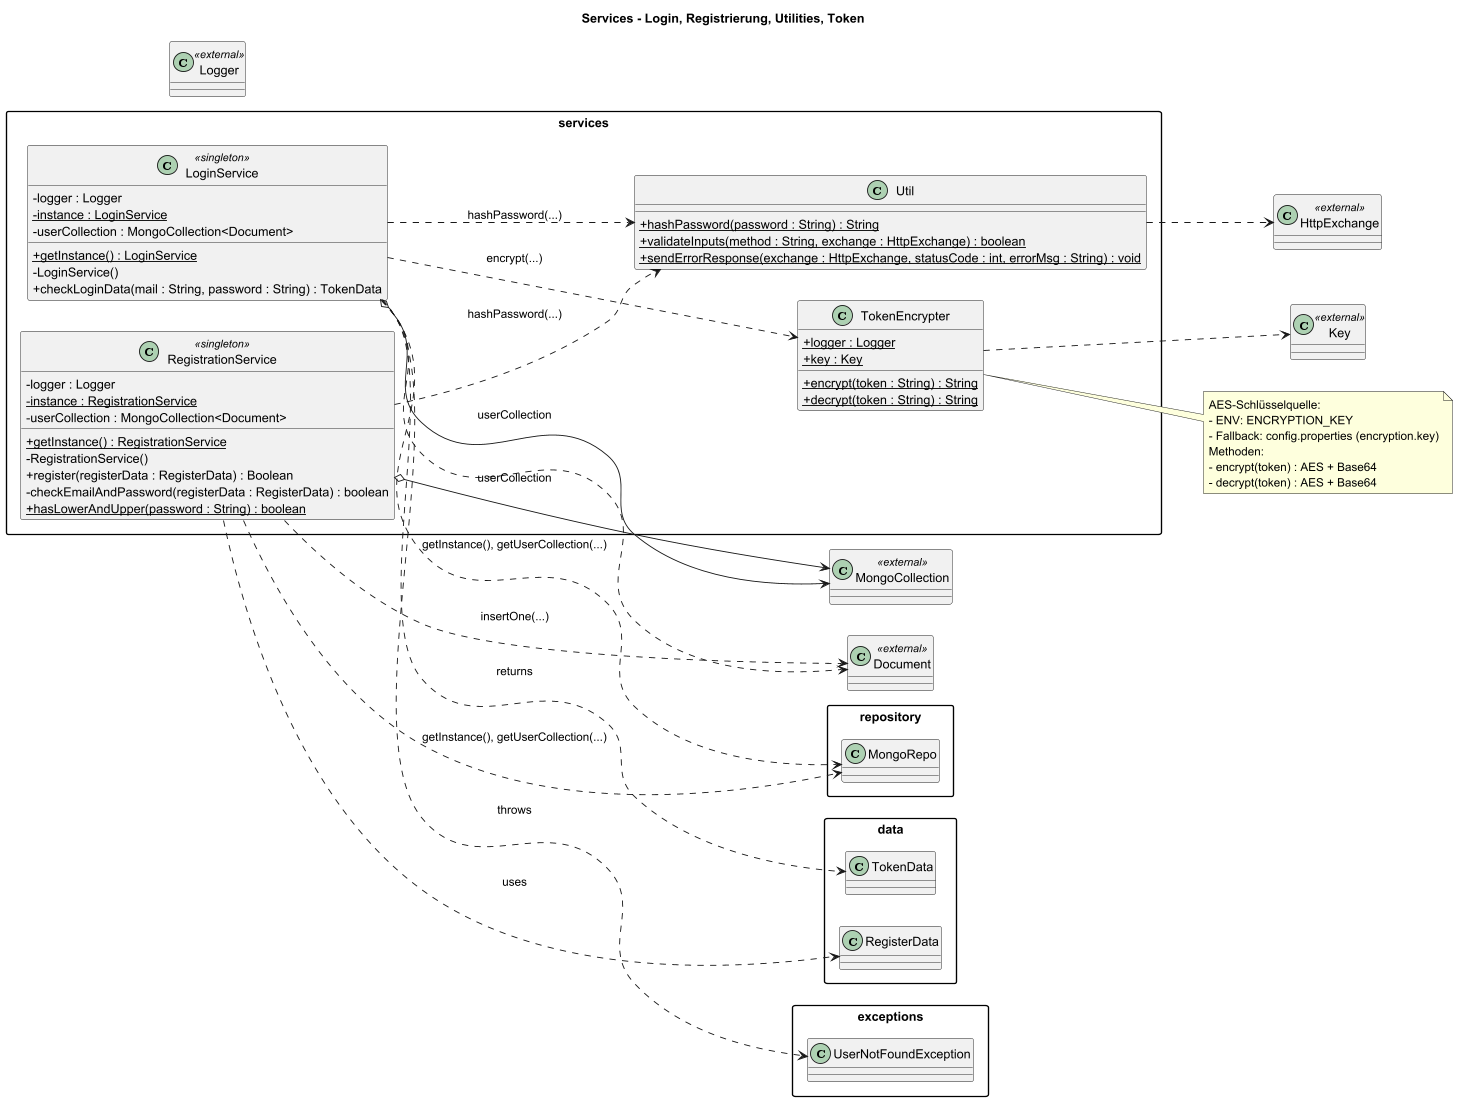

The diagram above was rendered by PlantUML. Its source (embedded in the PNG):
@startuml
title Services - Login, Registrierung, Utilities, Token
left to right direction
skinparam classAttributeIconSize 0
skinparam packageStyle rectangle

' External stubs
class HttpExchange <<external>>
class Key <<external>>
class MongoCollection <<external>>
class Document <<external>>
class Logger <<external>>

package "services" {
  class LoginService <<singleton>> {
    - logger : Logger
    - {static} instance : LoginService
    - userCollection : MongoCollection<Document>
    + {static} getInstance() : LoginService
    - LoginService()
    + checkLoginData(mail : String, password : String) : TokenData
  }

  class RegistrationService <<singleton>> {
    - logger : Logger
    - {static} instance : RegistrationService
    - userCollection : MongoCollection<Document>
    + {static} getInstance() : RegistrationService
    - RegistrationService()
    + register(registerData : RegisterData) : Boolean
    - checkEmailAndPassword(registerData : RegisterData) : boolean
    + {static} hasLowerAndUpper(password : String) : boolean
  }

  class Util {
    + {static} hashPassword(password : String) : String
    + {static} validateInputs(method : String, exchange : HttpExchange) : boolean
    + {static} sendErrorResponse(exchange : HttpExchange, statusCode : int, errorMsg : String) : void
  }

  class TokenEncrypter {
    + {static} logger : Logger
    + {static} key : Key
    + {static} encrypt(token : String) : String
    + {static} decrypt(token : String) : String
  }
}

LoginService ..> repository.MongoRepo : getInstance(), getUserCollection(...)
LoginService o--> MongoCollection : userCollection
LoginService ..> Document
LoginService ..> services.Util : hashPassword(...)
LoginService ..> services.TokenEncrypter : encrypt(...)
LoginService ..> data.TokenData : returns
LoginService ..> exceptions.UserNotFoundException : throws

RegistrationService ..> repository.MongoRepo : getInstance(), getUserCollection(...)
RegistrationService o--> MongoCollection : userCollection
RegistrationService ..> Document : insertOne(...)
RegistrationService ..> services.Util : hashPassword(...)
RegistrationService ..> data.RegisterData : uses

Util ..> HttpExchange
TokenEncrypter ..> Key

note right of TokenEncrypter
AES-Schlüsselquelle:
- ENV: ENCRYPTION_KEY
- Fallback: config.properties (encryption.key)
Methoden:
- encrypt(token) : AES + Base64
- decrypt(token) : AES + Base64
end note
@enduml